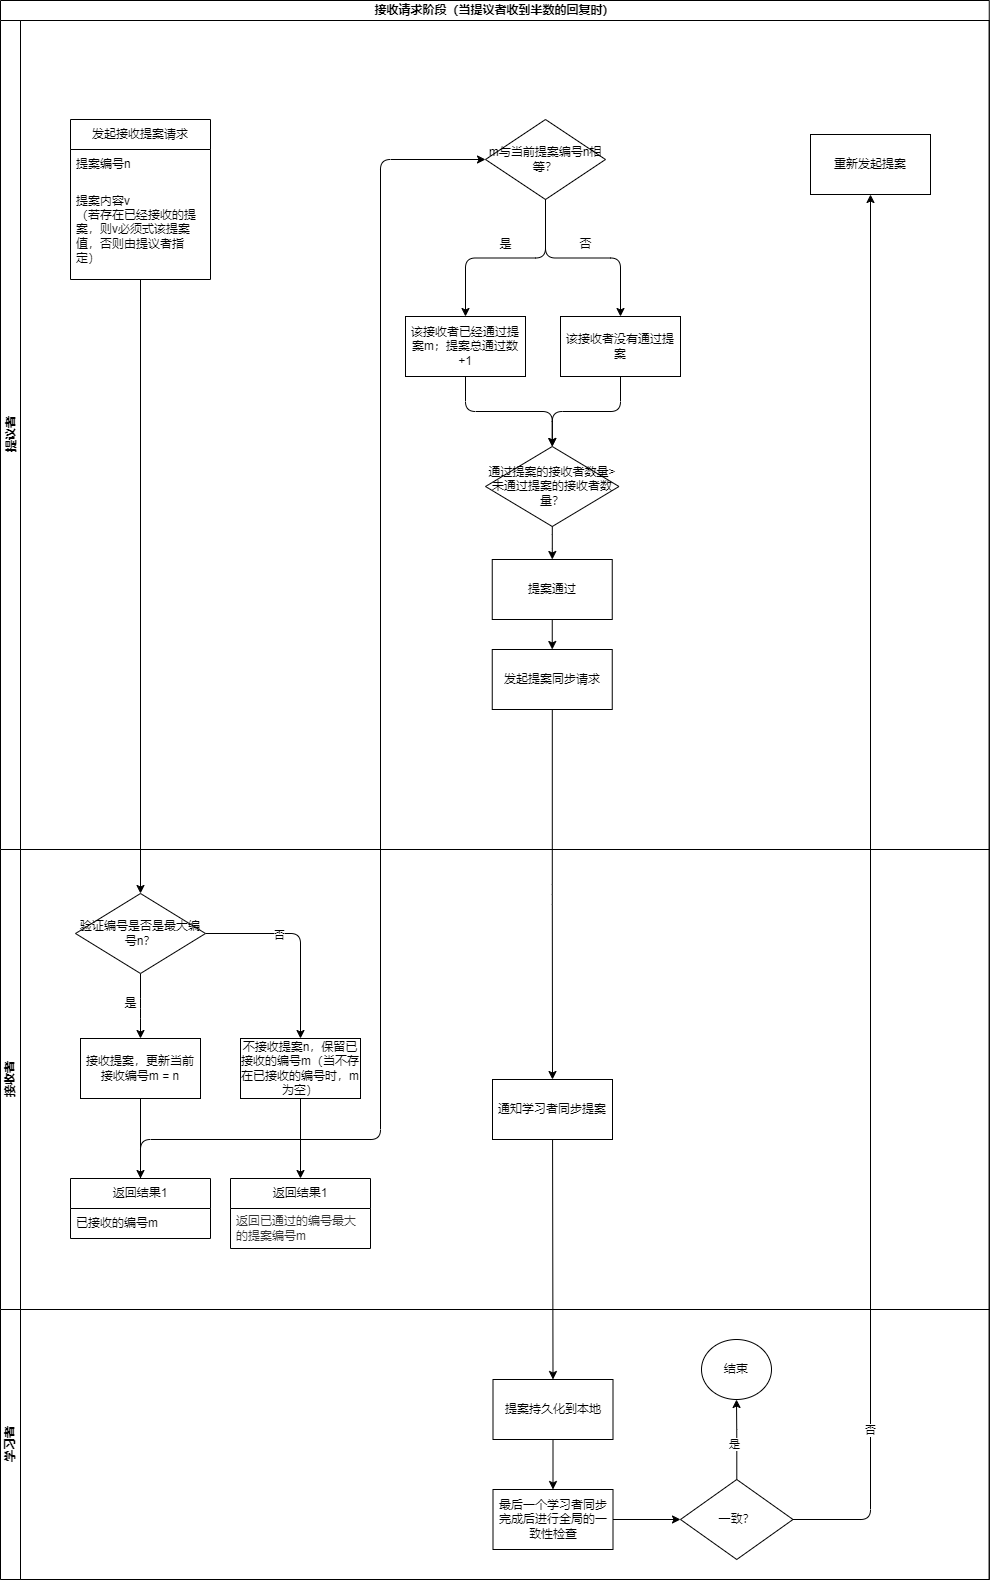

The diagram above was exported from draw.io. Its source (the exported page's mxGraphModel, read from the mxfile embedded in the PNG):
<mxGraphModel dx="-530" dy="766" grid="1" gridSize="10" guides="1" tooltips="1" connect="1" arrows="1" fold="1" page="1" pageScale="1" pageWidth="850" pageHeight="1100" background="#ffffff" math="0" shadow="0">
  <root>
    <mxCell id="0" />
    <mxCell id="1" parent="0" />
    <mxCell id="2XYkYKaH1xMKHl3Le4-A-1" value="接收请求阶段（当提议者收到半数的回复时）" style="swimlane;childLayout=stackLayout;resizeParent=1;resizeParentMax=0;horizontal=1;startSize=20;horizontalStack=0;html=1;" parent="1" vertex="1">
      <mxGeometry x="900" y="81" width="988.75" height="1579" as="geometry" />
    </mxCell>
    <mxCell id="2XYkYKaH1xMKHl3Le4-A-2" value="提议者" style="swimlane;startSize=20;horizontal=0;html=1;flipH=0;direction=east;fontFamily=Helvetica;labelPosition=center;verticalLabelPosition=middle;align=center;verticalAlign=middle;" parent="2XYkYKaH1xMKHl3Le4-A-1" vertex="1">
      <mxGeometry y="20" width="988.75" height="829" as="geometry" />
    </mxCell>
    <mxCell id="2XYkYKaH1xMKHl3Le4-A-3" value="发起接收提案请求" style="swimlane;fontStyle=0;childLayout=stackLayout;horizontal=1;startSize=30;horizontalStack=0;resizeParent=1;resizeParentMax=0;resizeLast=0;collapsible=1;marginBottom=0;whiteSpace=wrap;html=1;fontFamily=Helvetica;" parent="2XYkYKaH1xMKHl3Le4-A-2" vertex="1">
      <mxGeometry x="70" y="99" width="140" height="160" as="geometry" />
    </mxCell>
    <mxCell id="2XYkYKaH1xMKHl3Le4-A-4" value="提案编号n" style="text;strokeColor=none;fillColor=none;align=left;verticalAlign=middle;spacingLeft=4;spacingRight=4;overflow=hidden;points=[[0,0.5],[1,0.5]];portConstraint=eastwest;rotatable=0;whiteSpace=wrap;html=1;fontFamily=Helvetica;" parent="2XYkYKaH1xMKHl3Le4-A-3" vertex="1">
      <mxGeometry y="30" width="140" height="30" as="geometry" />
    </mxCell>
    <mxCell id="2XYkYKaH1xMKHl3Le4-A-5" value="提案内容v&lt;br&gt;（若存在已经接收的提案，则v必须式该提案值，否则由提议者指定）" style="text;strokeColor=none;fillColor=none;align=left;verticalAlign=middle;spacingLeft=4;spacingRight=4;overflow=hidden;points=[[0,0.5],[1,0.5]];portConstraint=eastwest;rotatable=0;whiteSpace=wrap;html=1;fontFamily=Helvetica;" parent="2XYkYKaH1xMKHl3Le4-A-3" vertex="1">
      <mxGeometry y="60" width="140" height="100" as="geometry" />
    </mxCell>
    <mxCell id="2XYkYKaH1xMKHl3Le4-A-6" value="发起提案同步请求" style="whiteSpace=wrap;html=1;" parent="2XYkYKaH1xMKHl3Le4-A-2" vertex="1">
      <mxGeometry x="491.75" y="629" width="120" height="60" as="geometry" />
    </mxCell>
    <mxCell id="2XYkYKaH1xMKHl3Le4-A-7" value="" style="group" parent="2XYkYKaH1xMKHl3Le4-A-2" vertex="1" connectable="0">
      <mxGeometry x="281" y="46" width="380" height="570" as="geometry" />
    </mxCell>
    <mxCell id="2XYkYKaH1xMKHl3Le4-A-8" value="m与当前提案编号n相等？" style="rhombus;whiteSpace=wrap;html=1;" parent="2XYkYKaH1xMKHl3Le4-A-7" vertex="1">
      <mxGeometry x="204" y="53" width="120" height="80" as="geometry" />
    </mxCell>
    <mxCell id="2XYkYKaH1xMKHl3Le4-A-9" value="该接收者已经通过提案m；提案总通过数+1" style="whiteSpace=wrap;html=1;" parent="2XYkYKaH1xMKHl3Le4-A-7" vertex="1">
      <mxGeometry x="124" y="250" width="120" height="60" as="geometry" />
    </mxCell>
    <mxCell id="2XYkYKaH1xMKHl3Le4-A-10" value="" style="edgeStyle=orthogonalEdgeStyle;html=1;" parent="2XYkYKaH1xMKHl3Le4-A-7" source="2XYkYKaH1xMKHl3Le4-A-8" target="2XYkYKaH1xMKHl3Le4-A-9" edge="1">
      <mxGeometry relative="1" as="geometry" />
    </mxCell>
    <mxCell id="2XYkYKaH1xMKHl3Le4-A-11" value="该接收者没有通过提案" style="rounded=0;whiteSpace=wrap;html=1;" parent="2XYkYKaH1xMKHl3Le4-A-7" vertex="1">
      <mxGeometry x="279" y="250" width="120" height="60" as="geometry" />
    </mxCell>
    <mxCell id="2XYkYKaH1xMKHl3Le4-A-12" style="edgeStyle=orthogonalEdgeStyle;html=1;entryX=0.5;entryY=0;entryDx=0;entryDy=0;" parent="2XYkYKaH1xMKHl3Le4-A-7" source="2XYkYKaH1xMKHl3Le4-A-8" target="2XYkYKaH1xMKHl3Le4-A-11" edge="1">
      <mxGeometry relative="1" as="geometry" />
    </mxCell>
    <mxCell id="2XYkYKaH1xMKHl3Le4-A-13" value="通过提案的接收者数量&amp;gt;未通过提案的接收者数量？" style="rhombus;whiteSpace=wrap;html=1;" parent="2XYkYKaH1xMKHl3Le4-A-7" vertex="1">
      <mxGeometry x="204" y="380" width="133.5" height="80" as="geometry" />
    </mxCell>
    <mxCell id="2XYkYKaH1xMKHl3Le4-A-14" value="" style="edgeStyle=orthogonalEdgeStyle;html=1;" parent="2XYkYKaH1xMKHl3Le4-A-7" source="2XYkYKaH1xMKHl3Le4-A-9" target="2XYkYKaH1xMKHl3Le4-A-13" edge="1">
      <mxGeometry relative="1" as="geometry" />
    </mxCell>
    <mxCell id="2XYkYKaH1xMKHl3Le4-A-15" style="edgeStyle=orthogonalEdgeStyle;html=1;entryX=0.5;entryY=0;entryDx=0;entryDy=0;" parent="2XYkYKaH1xMKHl3Le4-A-7" source="2XYkYKaH1xMKHl3Le4-A-11" target="2XYkYKaH1xMKHl3Le4-A-13" edge="1">
      <mxGeometry relative="1" as="geometry" />
    </mxCell>
    <mxCell id="2XYkYKaH1xMKHl3Le4-A-16" value="提案通过" style="whiteSpace=wrap;html=1;" parent="2XYkYKaH1xMKHl3Le4-A-7" vertex="1">
      <mxGeometry x="210.75" y="493" width="120" height="60" as="geometry" />
    </mxCell>
    <mxCell id="2XYkYKaH1xMKHl3Le4-A-17" value="" style="edgeStyle=orthogonalEdgeStyle;html=1;" parent="2XYkYKaH1xMKHl3Le4-A-7" source="2XYkYKaH1xMKHl3Le4-A-13" target="2XYkYKaH1xMKHl3Le4-A-16" edge="1">
      <mxGeometry relative="1" as="geometry" />
    </mxCell>
    <mxCell id="2XYkYKaH1xMKHl3Le4-A-18" value="是" style="text;html=1;align=center;verticalAlign=middle;resizable=0;points=[];autosize=1;strokeColor=none;fillColor=none;" parent="2XYkYKaH1xMKHl3Le4-A-7" vertex="1">
      <mxGeometry x="204" y="163" width="40" height="30" as="geometry" />
    </mxCell>
    <mxCell id="2XYkYKaH1xMKHl3Le4-A-19" value="否" style="text;html=1;align=center;verticalAlign=middle;resizable=0;points=[];autosize=1;strokeColor=none;fillColor=none;" parent="2XYkYKaH1xMKHl3Le4-A-7" vertex="1">
      <mxGeometry x="284" y="163" width="40" height="30" as="geometry" />
    </mxCell>
    <mxCell id="2XYkYKaH1xMKHl3Le4-A-20" value="" style="edgeStyle=orthogonalEdgeStyle;html=1;fontFamily=Helvetica;" parent="2XYkYKaH1xMKHl3Le4-A-2" source="2XYkYKaH1xMKHl3Le4-A-16" target="2XYkYKaH1xMKHl3Le4-A-6" edge="1">
      <mxGeometry relative="1" as="geometry" />
    </mxCell>
    <mxCell id="2XYkYKaH1xMKHl3Le4-A-21" value="重新发起提案" style="whiteSpace=wrap;html=1;" parent="2XYkYKaH1xMKHl3Le4-A-2" vertex="1">
      <mxGeometry x="810" y="114" width="120" height="60" as="geometry" />
    </mxCell>
    <mxCell id="2XYkYKaH1xMKHl3Le4-A-22" value="接收者" style="swimlane;startSize=20;horizontal=0;html=1;" parent="2XYkYKaH1xMKHl3Le4-A-1" vertex="1">
      <mxGeometry y="849" width="988.75" height="460" as="geometry" />
    </mxCell>
    <mxCell id="2XYkYKaH1xMKHl3Le4-A-23" value="" style="edgeStyle=orthogonalEdgeStyle;html=1;fontFamily=Helvetica;" parent="2XYkYKaH1xMKHl3Le4-A-22" source="2XYkYKaH1xMKHl3Le4-A-26" target="2XYkYKaH1xMKHl3Le4-A-28" edge="1">
      <mxGeometry relative="1" as="geometry">
        <Array as="points">
          <mxPoint x="140" y="159" />
          <mxPoint x="140" y="159" />
        </Array>
      </mxGeometry>
    </mxCell>
    <mxCell id="2XYkYKaH1xMKHl3Le4-A-24" value="" style="edgeStyle=orthogonalEdgeStyle;html=1;" parent="2XYkYKaH1xMKHl3Le4-A-22" source="2XYkYKaH1xMKHl3Le4-A-26" target="2XYkYKaH1xMKHl3Le4-A-30" edge="1">
      <mxGeometry relative="1" as="geometry" />
    </mxCell>
    <mxCell id="2XYkYKaH1xMKHl3Le4-A-25" value="否" style="edgeLabel;html=1;align=center;verticalAlign=middle;resizable=0;points=[];fontFamily=Helvetica;" parent="2XYkYKaH1xMKHl3Le4-A-24" vertex="1" connectable="0">
      <mxGeometry x="-0.2667" y="-1" relative="1" as="geometry">
        <mxPoint as="offset" />
      </mxGeometry>
    </mxCell>
    <mxCell id="2XYkYKaH1xMKHl3Le4-A-26" value="验证编号是否是最大编号n？" style="rhombus;whiteSpace=wrap;html=1;fontFamily=Helvetica;" parent="2XYkYKaH1xMKHl3Le4-A-22" vertex="1">
      <mxGeometry x="75" y="44" width="130" height="80" as="geometry" />
    </mxCell>
    <mxCell id="2XYkYKaH1xMKHl3Le4-A-27" value="" style="edgeStyle=orthogonalEdgeStyle;html=1;fontFamily=Helvetica;entryX=0.5;entryY=0;entryDx=0;entryDy=0;" parent="2XYkYKaH1xMKHl3Le4-A-22" source="2XYkYKaH1xMKHl3Le4-A-28" target="2XYkYKaH1xMKHl3Le4-A-32" edge="1">
      <mxGeometry relative="1" as="geometry">
        <mxPoint x="140" y="329" as="targetPoint" />
      </mxGeometry>
    </mxCell>
    <mxCell id="2XYkYKaH1xMKHl3Le4-A-28" value="接收提案，更新当前接收编号m = n" style="whiteSpace=wrap;html=1;" parent="2XYkYKaH1xMKHl3Le4-A-22" vertex="1">
      <mxGeometry x="80" y="189" width="120" height="60" as="geometry" />
    </mxCell>
    <mxCell id="zccDifB85FHPP-dWzE0s-3" style="edgeStyle=none;html=1;" edge="1" parent="2XYkYKaH1xMKHl3Le4-A-22" source="2XYkYKaH1xMKHl3Le4-A-30" target="zccDifB85FHPP-dWzE0s-1">
      <mxGeometry relative="1" as="geometry" />
    </mxCell>
    <mxCell id="2XYkYKaH1xMKHl3Le4-A-30" value="不接收提案n，保留已接收的编号m（当不存在已接收的编号时，m为空）" style="whiteSpace=wrap;html=1;" parent="2XYkYKaH1xMKHl3Le4-A-22" vertex="1">
      <mxGeometry x="240" y="189" width="120" height="60" as="geometry" />
    </mxCell>
    <mxCell id="2XYkYKaH1xMKHl3Le4-A-31" value="是" style="text;html=1;align=center;verticalAlign=middle;resizable=0;points=[];autosize=1;strokeColor=none;fillColor=none;fontFamily=Helvetica;" parent="2XYkYKaH1xMKHl3Le4-A-22" vertex="1">
      <mxGeometry x="110" y="139" width="40" height="30" as="geometry" />
    </mxCell>
    <mxCell id="2XYkYKaH1xMKHl3Le4-A-32" value="返回结果1" style="swimlane;fontStyle=0;childLayout=stackLayout;horizontal=1;startSize=30;horizontalStack=0;resizeParent=1;resizeParentMax=0;resizeLast=0;collapsible=1;marginBottom=0;whiteSpace=wrap;html=1;" parent="2XYkYKaH1xMKHl3Le4-A-22" vertex="1">
      <mxGeometry x="70" y="329" width="140" height="60" as="geometry" />
    </mxCell>
    <mxCell id="2XYkYKaH1xMKHl3Le4-A-33" value="已接收的编号m" style="text;strokeColor=none;fillColor=none;align=left;verticalAlign=middle;spacingLeft=4;spacingRight=4;overflow=hidden;points=[[0,0.5],[1,0.5]];portConstraint=eastwest;rotatable=0;whiteSpace=wrap;html=1;" parent="2XYkYKaH1xMKHl3Le4-A-32" vertex="1">
      <mxGeometry y="30" width="140" height="30" as="geometry" />
    </mxCell>
    <mxCell id="zccDifB85FHPP-dWzE0s-1" value="返回结果1" style="swimlane;fontStyle=0;childLayout=stackLayout;horizontal=1;startSize=30;horizontalStack=0;resizeParent=1;resizeParentMax=0;resizeLast=0;collapsible=1;marginBottom=0;whiteSpace=wrap;html=1;" vertex="1" parent="2XYkYKaH1xMKHl3Le4-A-22">
      <mxGeometry x="230" y="329" width="140" height="70" as="geometry" />
    </mxCell>
    <mxCell id="zccDifB85FHPP-dWzE0s-2" value="&lt;span style=&quot;color: rgb(51, 51, 51); font-family: &amp;quot;pingfang SC&amp;quot;, &amp;quot;helvetica neue&amp;quot;, arial, &amp;quot;hiragino sans gb&amp;quot;, &amp;quot;microsoft yahei ui&amp;quot;, &amp;quot;microsoft yahei&amp;quot;, simsun, sans-serif; background-color: rgb(255, 255, 255);&quot;&gt;&lt;font style=&quot;font-size: 12px;&quot;&gt;返回已通过的编号最大的提案编号m&lt;/font&gt;&lt;/span&gt;" style="text;strokeColor=none;fillColor=none;align=left;verticalAlign=middle;spacingLeft=4;spacingRight=4;overflow=hidden;points=[[0,0.5],[1,0.5]];portConstraint=eastwest;rotatable=0;whiteSpace=wrap;html=1;" vertex="1" parent="zccDifB85FHPP-dWzE0s-1">
      <mxGeometry y="30" width="140" height="40" as="geometry" />
    </mxCell>
    <mxCell id="zccDifB85FHPP-dWzE0s-4" value="通知学习者同步提案" style="whiteSpace=wrap;html=1;" vertex="1" parent="2XYkYKaH1xMKHl3Le4-A-22">
      <mxGeometry x="492" y="230" width="120" height="60" as="geometry" />
    </mxCell>
    <mxCell id="2XYkYKaH1xMKHl3Le4-A-34" value="学习者" style="swimlane;startSize=20;horizontal=0;html=1;" parent="2XYkYKaH1xMKHl3Le4-A-1" vertex="1">
      <mxGeometry y="1309" width="988.75" height="270" as="geometry" />
    </mxCell>
    <mxCell id="2XYkYKaH1xMKHl3Le4-A-35" value="" style="edgeStyle=orthogonalEdgeStyle;html=1;fontFamily=Helvetica;" parent="2XYkYKaH1xMKHl3Le4-A-34" source="2XYkYKaH1xMKHl3Le4-A-36" target="2XYkYKaH1xMKHl3Le4-A-38" edge="1">
      <mxGeometry relative="1" as="geometry" />
    </mxCell>
    <mxCell id="2XYkYKaH1xMKHl3Le4-A-36" value="提案持久化到本地" style="whiteSpace=wrap;html=1;" parent="2XYkYKaH1xMKHl3Le4-A-34" vertex="1">
      <mxGeometry x="492.5" y="70" width="120" height="60" as="geometry" />
    </mxCell>
    <mxCell id="2XYkYKaH1xMKHl3Le4-A-37" value="" style="edgeStyle=orthogonalEdgeStyle;html=1;fontFamily=Helvetica;" parent="2XYkYKaH1xMKHl3Le4-A-34" source="2XYkYKaH1xMKHl3Le4-A-38" target="2XYkYKaH1xMKHl3Le4-A-41" edge="1">
      <mxGeometry relative="1" as="geometry" />
    </mxCell>
    <mxCell id="2XYkYKaH1xMKHl3Le4-A-38" value="最后一个学习者同步完成后进行全局的一致性检查" style="whiteSpace=wrap;html=1;" parent="2XYkYKaH1xMKHl3Le4-A-34" vertex="1">
      <mxGeometry x="492.5" y="180" width="120" height="60" as="geometry" />
    </mxCell>
    <mxCell id="2XYkYKaH1xMKHl3Le4-A-39" value="" style="edgeStyle=orthogonalEdgeStyle;html=1;fontFamily=Helvetica;" parent="2XYkYKaH1xMKHl3Le4-A-34" source="2XYkYKaH1xMKHl3Le4-A-41" target="2XYkYKaH1xMKHl3Le4-A-42" edge="1">
      <mxGeometry relative="1" as="geometry" />
    </mxCell>
    <mxCell id="2XYkYKaH1xMKHl3Le4-A-40" value="是" style="edgeLabel;html=1;align=center;verticalAlign=middle;resizable=0;points=[];fontFamily=Helvetica;" parent="2XYkYKaH1xMKHl3Le4-A-39" vertex="1" connectable="0">
      <mxGeometry x="-0.0756" y="3" relative="1" as="geometry">
        <mxPoint y="1" as="offset" />
      </mxGeometry>
    </mxCell>
    <mxCell id="2XYkYKaH1xMKHl3Le4-A-41" value="一致？" style="rhombus;whiteSpace=wrap;html=1;" parent="2XYkYKaH1xMKHl3Le4-A-34" vertex="1">
      <mxGeometry x="680" y="170" width="112.5" height="80" as="geometry" />
    </mxCell>
    <mxCell id="2XYkYKaH1xMKHl3Le4-A-42" value="结束" style="ellipse;whiteSpace=wrap;html=1;" parent="2XYkYKaH1xMKHl3Le4-A-34" vertex="1">
      <mxGeometry x="701" y="30" width="70" height="60" as="geometry" />
    </mxCell>
    <mxCell id="2XYkYKaH1xMKHl3Le4-A-43" style="edgeStyle=orthogonalEdgeStyle;html=1;entryX=0.5;entryY=0;entryDx=0;entryDy=0;" parent="2XYkYKaH1xMKHl3Le4-A-1" source="2XYkYKaH1xMKHl3Le4-A-3" target="2XYkYKaH1xMKHl3Le4-A-26" edge="1">
      <mxGeometry relative="1" as="geometry">
        <mxPoint x="140" y="734" as="targetPoint" />
      </mxGeometry>
    </mxCell>
    <mxCell id="2XYkYKaH1xMKHl3Le4-A-44" style="edgeStyle=orthogonalEdgeStyle;html=1;entryX=0;entryY=0.5;entryDx=0;entryDy=0;fontFamily=Helvetica;" parent="2XYkYKaH1xMKHl3Le4-A-1" source="2XYkYKaH1xMKHl3Le4-A-32" target="2XYkYKaH1xMKHl3Le4-A-8" edge="1">
      <mxGeometry relative="1" as="geometry">
        <Array as="points">
          <mxPoint x="140" y="1139" />
          <mxPoint x="380" y="1139" />
          <mxPoint x="380" y="159" />
        </Array>
      </mxGeometry>
    </mxCell>
    <mxCell id="2XYkYKaH1xMKHl3Le4-A-45" value="" style="edgeStyle=orthogonalEdgeStyle;html=1;fontFamily=Helvetica;entryX=0.5;entryY=0;entryDx=0;entryDy=0;" parent="2XYkYKaH1xMKHl3Le4-A-1" source="2XYkYKaH1xMKHl3Le4-A-6" target="zccDifB85FHPP-dWzE0s-4" edge="1">
      <mxGeometry relative="1" as="geometry" />
    </mxCell>
    <mxCell id="2XYkYKaH1xMKHl3Le4-A-46" value="" style="edgeStyle=orthogonalEdgeStyle;html=1;fontFamily=Helvetica;" parent="2XYkYKaH1xMKHl3Le4-A-1" source="2XYkYKaH1xMKHl3Le4-A-41" target="2XYkYKaH1xMKHl3Le4-A-21" edge="1">
      <mxGeometry relative="1" as="geometry" />
    </mxCell>
    <mxCell id="2XYkYKaH1xMKHl3Le4-A-47" value="否" style="edgeLabel;html=1;align=center;verticalAlign=middle;resizable=0;points=[];fontFamily=Helvetica;" parent="2XYkYKaH1xMKHl3Le4-A-46" vertex="1" connectable="0">
      <mxGeometry x="-0.7609" y="1" relative="1" as="geometry">
        <mxPoint y="1" as="offset" />
      </mxGeometry>
    </mxCell>
    <mxCell id="zccDifB85FHPP-dWzE0s-5" style="edgeStyle=none;html=1;entryX=0.5;entryY=0;entryDx=0;entryDy=0;fontSize=12;" edge="1" parent="2XYkYKaH1xMKHl3Le4-A-1" source="zccDifB85FHPP-dWzE0s-4" target="2XYkYKaH1xMKHl3Le4-A-36">
      <mxGeometry relative="1" as="geometry" />
    </mxCell>
  </root>
</mxGraphModel>